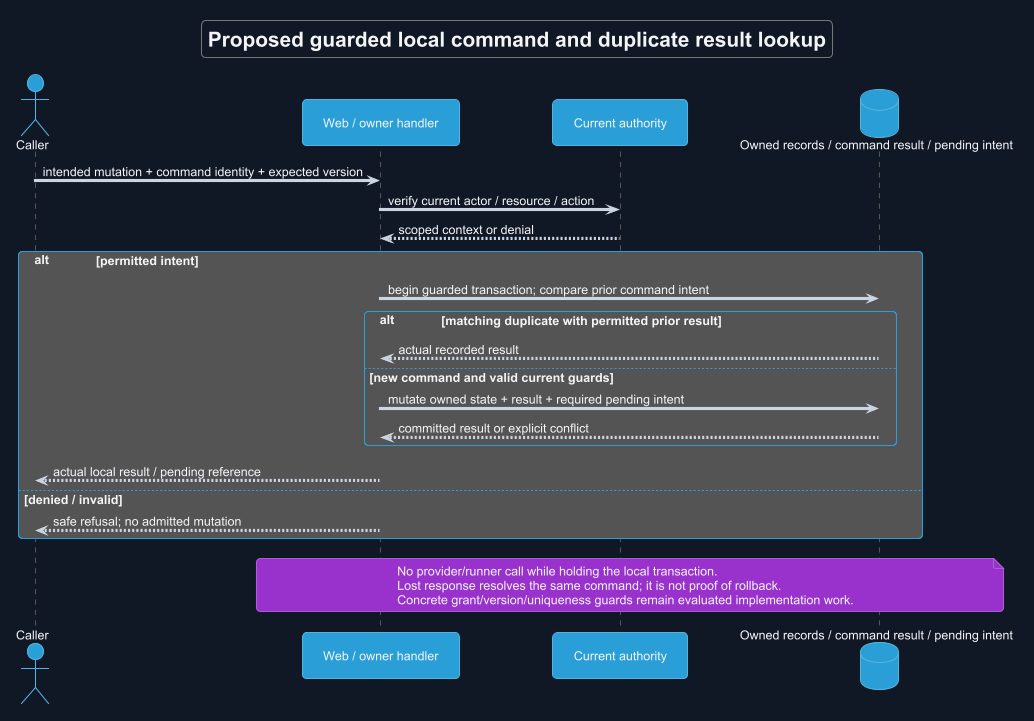

The diagram above was rendered by PlantUML. Its source (embedded in the PNG):
@startuml
!theme cyborg
skinparam backgroundColor #111827
skinparam defaultFontColor #F3F4F6
skinparam ArrowColor #CBD5E1
title Proposed guarded local command and duplicate result lookup
skinparam backgroundColor #111827
skinparam shadowing false
skinparam defaultFontName Arial

actor Caller
participant "Web / owner handler" as H
participant "Current authority" as A
database "Owned records / command result / pending intent" as DB
Caller -> H : intended mutation + command identity + expected version
H -> A : verify current actor / resource / action
A --> H : scoped context or denial
alt permitted intent
 H -> DB : begin guarded transaction; compare prior command intent
 alt matching duplicate with permitted prior result
  DB --> H : actual recorded result
 else new command and valid current guards
  H -> DB : mutate owned state + result + required pending intent
  DB --> H : committed result or explicit conflict
 end
 H --> Caller : actual local result / pending reference
else denied / invalid
 H --> Caller : safe refusal; no admitted mutation
end
note over H,DB
 No provider/runner call while holding the local transaction.
 Lost response resolves the same command; it is not proof of rollback.
 Concrete grant/version/uniqueness guards remain evaluated implementation work.
end note
@enduml